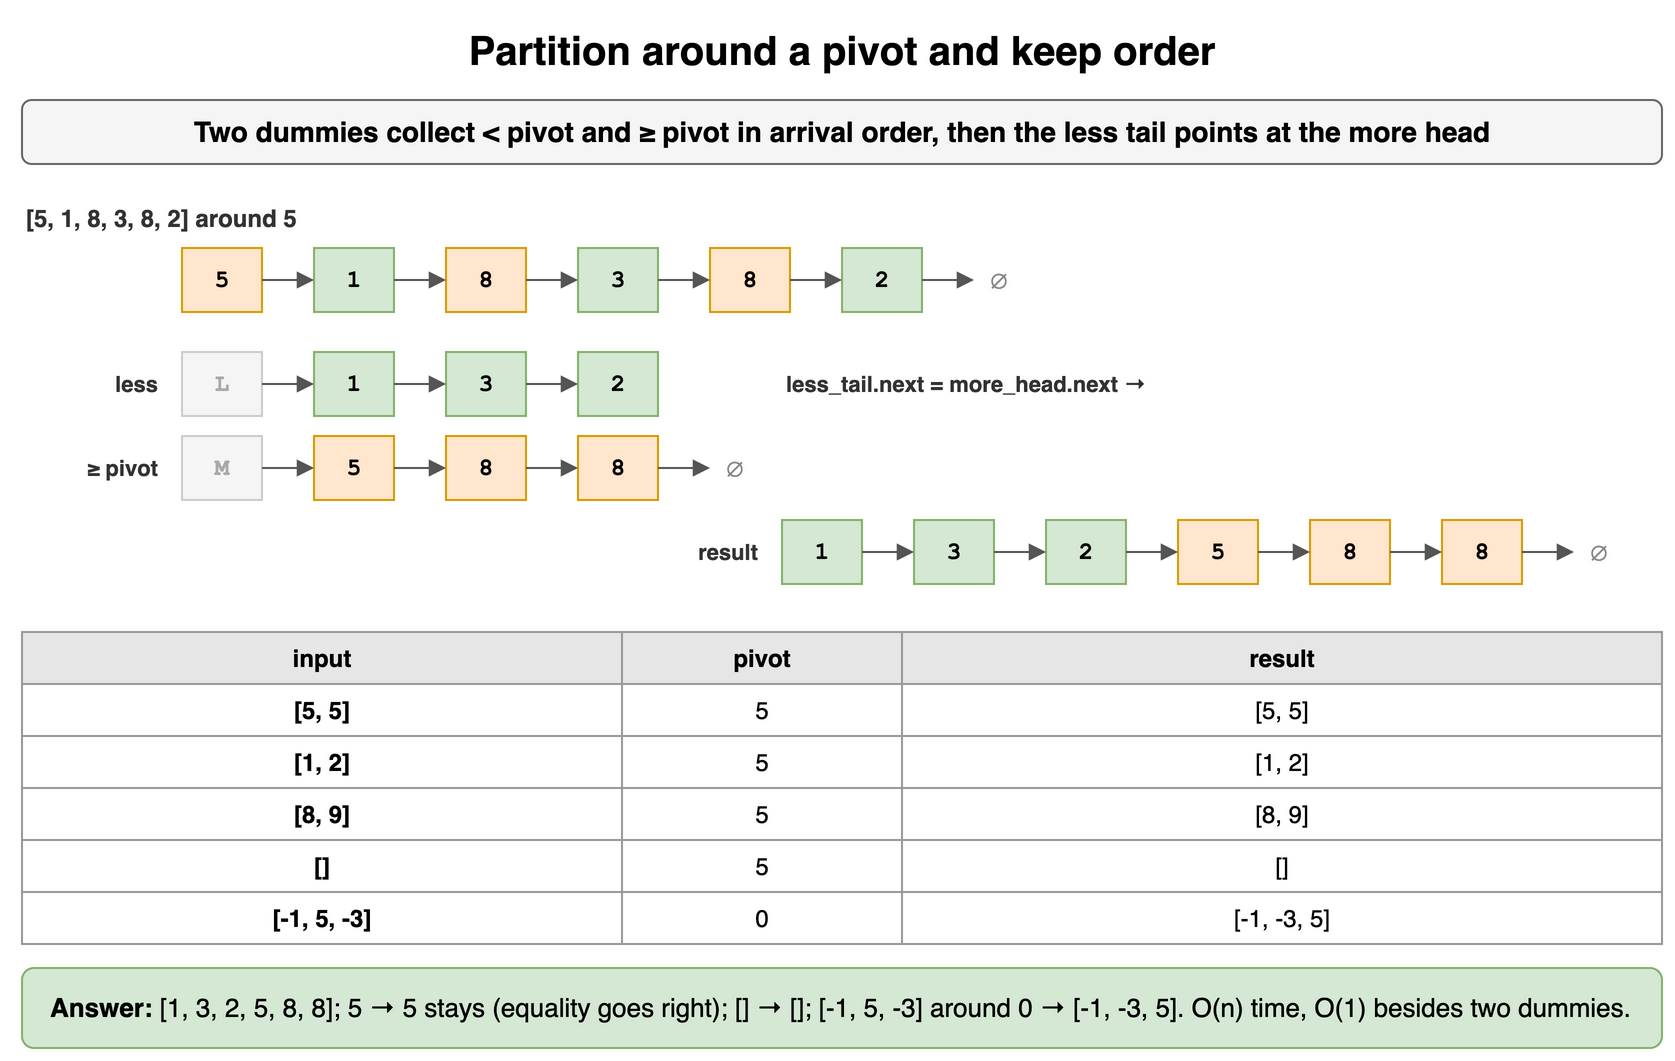

The diagram above was exported from draw.io. Its source (the exported page's mxGraphModel, read from the mxfile embedded in the PNG):
<mxGraphModel dx="900" dy="538" grid="1" gridSize="10" guides="1" tooltips="1" connect="1" arrows="1" fold="1" page="1" pageScale="1" pageWidth="900" pageHeight="538" math="0" shadow="0">
  <root>
    <mxCell id="0" />
    <mxCell id="1" parent="0" />
    <mxCell id="k41" value="Partition around a pivot and keep order" style="text;html=1;align=center;verticalAlign=middle;whiteSpace=wrap;fontSize=20;fontStyle=1;" vertex="1" parent="1">
      <mxGeometry x="40" y="10" width="820" height="30" as="geometry" />
    </mxCell>
    <mxCell id="k42" value="Two dummies collect &lt; pivot and ≥ pivot in arrival order, then the less tail points at the more head" style="rounded=1;whiteSpace=wrap;html=1;fillColor=#f5f5f5;strokeColor=#666666;fontStyle=1;fontSize=14;" vertex="1" parent="1">
      <mxGeometry x="40" y="50" width="820" height="32" as="geometry" />
    </mxCell>
    <mxCell id="k43" value="[5, 1, 8, 3, 8, 2] around 5" style="text;html=1;whiteSpace=wrap;fontSize=11;align=left;verticalAlign=middle;fontSize=12;fontColor=#333333;fontStyle=1;" vertex="1" parent="1">
      <mxGeometry x="40" y="100" width="400" height="18" as="geometry" />
    </mxCell>
    <mxCell id="k44" value="5" style="rounded=0;whiteSpace=wrap;html=1;fontFamily=Courier New;fontStyle=1;fontSize=13;fillColor=#ffe6cc;strokeColor=#d79b00;fontSize=12;" vertex="1" parent="1">
      <mxGeometry x="120" y="124" width="40" height="32" as="geometry" />
    </mxCell>
    <mxCell id="k45" value="1" style="rounded=0;whiteSpace=wrap;html=1;fontFamily=Courier New;fontStyle=1;fontSize=13;fillColor=#d5e8d4;strokeColor=#82b366;fontSize=12;" vertex="1" parent="1">
      <mxGeometry x="186" y="124" width="40" height="32" as="geometry" />
    </mxCell>
    <mxCell id="k46" value="8" style="rounded=0;whiteSpace=wrap;html=1;fontFamily=Courier New;fontStyle=1;fontSize=13;fillColor=#ffe6cc;strokeColor=#d79b00;fontSize=12;" vertex="1" parent="1">
      <mxGeometry x="252" y="124" width="40" height="32" as="geometry" />
    </mxCell>
    <mxCell id="k47" value="3" style="rounded=0;whiteSpace=wrap;html=1;fontFamily=Courier New;fontStyle=1;fontSize=13;fillColor=#d5e8d4;strokeColor=#82b366;fontSize=12;" vertex="1" parent="1">
      <mxGeometry x="318" y="124" width="40" height="32" as="geometry" />
    </mxCell>
    <mxCell id="k48" value="8" style="rounded=0;whiteSpace=wrap;html=1;fontFamily=Courier New;fontStyle=1;fontSize=13;fillColor=#ffe6cc;strokeColor=#d79b00;fontSize=12;" vertex="1" parent="1">
      <mxGeometry x="384" y="124" width="40" height="32" as="geometry" />
    </mxCell>
    <mxCell id="k49" value="2" style="rounded=0;whiteSpace=wrap;html=1;fontFamily=Courier New;fontStyle=1;fontSize=13;fillColor=#d5e8d4;strokeColor=#82b366;fontSize=12;" vertex="1" parent="1">
      <mxGeometry x="450" y="124" width="40" height="32" as="geometry" />
    </mxCell>
    <mxCell id="k410" value="" style="endArrow=block;html=1;strokeColor=#555555;" edge="1" parent="1" source="k44" target="k45">
      <mxGeometry relative="1" as="geometry" />
    </mxCell>
    <mxCell id="k411" value="" style="endArrow=block;html=1;strokeColor=#555555;" edge="1" parent="1" source="k45" target="k46">
      <mxGeometry relative="1" as="geometry" />
    </mxCell>
    <mxCell id="k412" value="" style="endArrow=block;html=1;strokeColor=#555555;" edge="1" parent="1" source="k46" target="k47">
      <mxGeometry relative="1" as="geometry" />
    </mxCell>
    <mxCell id="k413" value="" style="endArrow=block;html=1;strokeColor=#555555;" edge="1" parent="1" source="k47" target="k48">
      <mxGeometry relative="1" as="geometry" />
    </mxCell>
    <mxCell id="k414" value="" style="endArrow=block;html=1;strokeColor=#555555;" edge="1" parent="1" source="k48" target="k49">
      <mxGeometry relative="1" as="geometry" />
    </mxCell>
    <mxCell id="k415" value="∅" style="text;html=1;align=center;verticalAlign=middle;fontSize=13;fontColor=#888888;" vertex="1" parent="1">
      <mxGeometry x="516" y="124" width="24" height="32" as="geometry" />
    </mxCell>
    <mxCell id="k416" value="" style="endArrow=block;html=1;strokeColor=#555555;" edge="1" parent="1" source="k49" target="k415">
      <mxGeometry relative="1" as="geometry" />
    </mxCell>
    <mxCell id="k417" value="less" style="text;html=1;whiteSpace=wrap;fontSize=11;align=right;verticalAlign=middle;fontSize=11;fontColor=#333333;fontStyle=1;" vertex="1" parent="1">
      <mxGeometry x="40" y="176" width="70" height="32" as="geometry" />
    </mxCell>
    <mxCell id="k418" value="L" style="rounded=0;whiteSpace=wrap;html=1;fontFamily=Courier New;fontStyle=1;fontSize=13;fillColor=#f5f5f5;strokeColor=#cccccc;fontSize=12;fontColor=#aaaaaa;" vertex="1" parent="1">
      <mxGeometry x="120" y="176" width="40" height="32" as="geometry" />
    </mxCell>
    <mxCell id="k419" value="1" style="rounded=0;whiteSpace=wrap;html=1;fontFamily=Courier New;fontStyle=1;fontSize=13;fillColor=#d5e8d4;strokeColor=#82b366;fontSize=12;" vertex="1" parent="1">
      <mxGeometry x="186" y="176" width="40" height="32" as="geometry" />
    </mxCell>
    <mxCell id="k420" value="3" style="rounded=0;whiteSpace=wrap;html=1;fontFamily=Courier New;fontStyle=1;fontSize=13;fillColor=#d5e8d4;strokeColor=#82b366;fontSize=12;" vertex="1" parent="1">
      <mxGeometry x="252" y="176" width="40" height="32" as="geometry" />
    </mxCell>
    <mxCell id="k421" value="2" style="rounded=0;whiteSpace=wrap;html=1;fontFamily=Courier New;fontStyle=1;fontSize=13;fillColor=#d5e8d4;strokeColor=#82b366;fontSize=12;" vertex="1" parent="1">
      <mxGeometry x="318" y="176" width="40" height="32" as="geometry" />
    </mxCell>
    <mxCell id="k422" value="" style="endArrow=block;html=1;strokeColor=#555555;" edge="1" parent="1" source="k418" target="k419">
      <mxGeometry relative="1" as="geometry" />
    </mxCell>
    <mxCell id="k423" value="" style="endArrow=block;html=1;strokeColor=#555555;" edge="1" parent="1" source="k419" target="k420">
      <mxGeometry relative="1" as="geometry" />
    </mxCell>
    <mxCell id="k424" value="" style="endArrow=block;html=1;strokeColor=#555555;" edge="1" parent="1" source="k420" target="k421">
      <mxGeometry relative="1" as="geometry" />
    </mxCell>
    <mxCell id="k425" value="≥ pivot" style="text;html=1;whiteSpace=wrap;fontSize=11;align=right;verticalAlign=middle;fontSize=11;fontColor=#333333;fontStyle=1;" vertex="1" parent="1">
      <mxGeometry x="40" y="218" width="70" height="32" as="geometry" />
    </mxCell>
    <mxCell id="k426" value="M" style="rounded=0;whiteSpace=wrap;html=1;fontFamily=Courier New;fontStyle=1;fontSize=13;fillColor=#f5f5f5;strokeColor=#cccccc;fontSize=12;fontColor=#aaaaaa;" vertex="1" parent="1">
      <mxGeometry x="120" y="218" width="40" height="32" as="geometry" />
    </mxCell>
    <mxCell id="k427" value="5" style="rounded=0;whiteSpace=wrap;html=1;fontFamily=Courier New;fontStyle=1;fontSize=13;fillColor=#ffe6cc;strokeColor=#d79b00;fontSize=12;" vertex="1" parent="1">
      <mxGeometry x="186" y="218" width="40" height="32" as="geometry" />
    </mxCell>
    <mxCell id="k428" value="8" style="rounded=0;whiteSpace=wrap;html=1;fontFamily=Courier New;fontStyle=1;fontSize=13;fillColor=#ffe6cc;strokeColor=#d79b00;fontSize=12;" vertex="1" parent="1">
      <mxGeometry x="252" y="218" width="40" height="32" as="geometry" />
    </mxCell>
    <mxCell id="k429" value="8" style="rounded=0;whiteSpace=wrap;html=1;fontFamily=Courier New;fontStyle=1;fontSize=13;fillColor=#ffe6cc;strokeColor=#d79b00;fontSize=12;" vertex="1" parent="1">
      <mxGeometry x="318" y="218" width="40" height="32" as="geometry" />
    </mxCell>
    <mxCell id="k430" value="" style="endArrow=block;html=1;strokeColor=#555555;" edge="1" parent="1" source="k426" target="k427">
      <mxGeometry relative="1" as="geometry" />
    </mxCell>
    <mxCell id="k431" value="" style="endArrow=block;html=1;strokeColor=#555555;" edge="1" parent="1" source="k427" target="k428">
      <mxGeometry relative="1" as="geometry" />
    </mxCell>
    <mxCell id="k432" value="" style="endArrow=block;html=1;strokeColor=#555555;" edge="1" parent="1" source="k428" target="k429">
      <mxGeometry relative="1" as="geometry" />
    </mxCell>
    <mxCell id="k433" value="∅" style="text;html=1;align=center;verticalAlign=middle;fontSize=13;fontColor=#888888;" vertex="1" parent="1">
      <mxGeometry x="384" y="218" width="24" height="32" as="geometry" />
    </mxCell>
    <mxCell id="k434" value="" style="endArrow=block;html=1;strokeColor=#555555;" edge="1" parent="1" source="k429" target="k433">
      <mxGeometry relative="1" as="geometry" />
    </mxCell>
    <mxCell id="k435" value="less_tail.next = more_head.next →" style="text;html=1;whiteSpace=wrap;fontSize=11;align=left;verticalAlign=middle;fontSize=11;fontColor=#333333;fontStyle=1;" vertex="1" parent="1">
      <mxGeometry x="420" y="176" width="260" height="32" as="geometry" />
    </mxCell>
    <mxCell id="k436" value="1" style="rounded=0;whiteSpace=wrap;html=1;fontFamily=Courier New;fontStyle=1;fontSize=13;fillColor=#d5e8d4;strokeColor=#82b366;fontSize=12;" vertex="1" parent="1">
      <mxGeometry x="420" y="260" width="40" height="32" as="geometry" />
    </mxCell>
    <mxCell id="k437" value="3" style="rounded=0;whiteSpace=wrap;html=1;fontFamily=Courier New;fontStyle=1;fontSize=13;fillColor=#d5e8d4;strokeColor=#82b366;fontSize=12;" vertex="1" parent="1">
      <mxGeometry x="486" y="260" width="40" height="32" as="geometry" />
    </mxCell>
    <mxCell id="k438" value="2" style="rounded=0;whiteSpace=wrap;html=1;fontFamily=Courier New;fontStyle=1;fontSize=13;fillColor=#d5e8d4;strokeColor=#82b366;fontSize=12;" vertex="1" parent="1">
      <mxGeometry x="552" y="260" width="40" height="32" as="geometry" />
    </mxCell>
    <mxCell id="k439" value="5" style="rounded=0;whiteSpace=wrap;html=1;fontFamily=Courier New;fontStyle=1;fontSize=13;fillColor=#ffe6cc;strokeColor=#d79b00;fontSize=12;" vertex="1" parent="1">
      <mxGeometry x="618" y="260" width="40" height="32" as="geometry" />
    </mxCell>
    <mxCell id="k440" value="8" style="rounded=0;whiteSpace=wrap;html=1;fontFamily=Courier New;fontStyle=1;fontSize=13;fillColor=#ffe6cc;strokeColor=#d79b00;fontSize=12;" vertex="1" parent="1">
      <mxGeometry x="684" y="260" width="40" height="32" as="geometry" />
    </mxCell>
    <mxCell id="k441" value="8" style="rounded=0;whiteSpace=wrap;html=1;fontFamily=Courier New;fontStyle=1;fontSize=13;fillColor=#ffe6cc;strokeColor=#d79b00;fontSize=12;" vertex="1" parent="1">
      <mxGeometry x="750" y="260" width="40" height="32" as="geometry" />
    </mxCell>
    <mxCell id="k442" value="" style="endArrow=block;html=1;strokeColor=#555555;" edge="1" parent="1" source="k436" target="k437">
      <mxGeometry relative="1" as="geometry" />
    </mxCell>
    <mxCell id="k443" value="" style="endArrow=block;html=1;strokeColor=#555555;" edge="1" parent="1" source="k437" target="k438">
      <mxGeometry relative="1" as="geometry" />
    </mxCell>
    <mxCell id="k444" value="" style="endArrow=block;html=1;strokeColor=#555555;" edge="1" parent="1" source="k438" target="k439">
      <mxGeometry relative="1" as="geometry" />
    </mxCell>
    <mxCell id="k445" value="" style="endArrow=block;html=1;strokeColor=#555555;" edge="1" parent="1" source="k439" target="k440">
      <mxGeometry relative="1" as="geometry" />
    </mxCell>
    <mxCell id="k446" value="" style="endArrow=block;html=1;strokeColor=#555555;" edge="1" parent="1" source="k440" target="k441">
      <mxGeometry relative="1" as="geometry" />
    </mxCell>
    <mxCell id="k447" value="∅" style="text;html=1;align=center;verticalAlign=middle;fontSize=13;fontColor=#888888;" vertex="1" parent="1">
      <mxGeometry x="816" y="260" width="24" height="32" as="geometry" />
    </mxCell>
    <mxCell id="k448" value="" style="endArrow=block;html=1;strokeColor=#555555;" edge="1" parent="1" source="k441" target="k447">
      <mxGeometry relative="1" as="geometry" />
    </mxCell>
    <mxCell id="k449" value="result" style="text;html=1;whiteSpace=wrap;fontSize=11;align=right;verticalAlign=middle;fontSize=11;fontColor=#333333;fontStyle=1;" vertex="1" parent="1">
      <mxGeometry x="340" y="260" width="70" height="32" as="geometry" />
    </mxCell>
    <mxCell id="k450" value="input" style="whiteSpace=wrap;html=1;fillColor=#e6e6e6;strokeColor=#999999;fontStyle=1;fontSize=12;" vertex="1" parent="1">
      <mxGeometry x="40" y="316" width="300" height="26" as="geometry" />
    </mxCell>
    <mxCell id="k451" value="pivot" style="whiteSpace=wrap;html=1;fillColor=#e6e6e6;strokeColor=#999999;fontStyle=1;fontSize=12;" vertex="1" parent="1">
      <mxGeometry x="340" y="316" width="140" height="26" as="geometry" />
    </mxCell>
    <mxCell id="k452" value="result" style="whiteSpace=wrap;html=1;fillColor=#e6e6e6;strokeColor=#999999;fontStyle=1;fontSize=12;" vertex="1" parent="1">
      <mxGeometry x="480" y="316" width="380" height="26" as="geometry" />
    </mxCell>
    <mxCell id="k453" value="[5, 5]" style="whiteSpace=wrap;html=1;strokeColor=#999999;fontSize=12;fillColor=#ffffff;fontStyle=1;" vertex="1" parent="1">
      <mxGeometry x="40" y="342" width="300" height="26" as="geometry" />
    </mxCell>
    <mxCell id="k454" value="5" style="whiteSpace=wrap;html=1;strokeColor=#999999;fontSize=12;fillColor=#ffffff;" vertex="1" parent="1">
      <mxGeometry x="340" y="342" width="140" height="26" as="geometry" />
    </mxCell>
    <mxCell id="k455" value="[5, 5]" style="whiteSpace=wrap;html=1;strokeColor=#999999;fontSize=12;fillColor=#ffffff;" vertex="1" parent="1">
      <mxGeometry x="480" y="342" width="380" height="26" as="geometry" />
    </mxCell>
    <mxCell id="k456" value="[1, 2]" style="whiteSpace=wrap;html=1;strokeColor=#999999;fontSize=12;fillColor=#ffffff;fontStyle=1;" vertex="1" parent="1">
      <mxGeometry x="40" y="368" width="300" height="26" as="geometry" />
    </mxCell>
    <mxCell id="k457" value="5" style="whiteSpace=wrap;html=1;strokeColor=#999999;fontSize=12;fillColor=#ffffff;" vertex="1" parent="1">
      <mxGeometry x="340" y="368" width="140" height="26" as="geometry" />
    </mxCell>
    <mxCell id="k458" value="[1, 2]" style="whiteSpace=wrap;html=1;strokeColor=#999999;fontSize=12;fillColor=#ffffff;" vertex="1" parent="1">
      <mxGeometry x="480" y="368" width="380" height="26" as="geometry" />
    </mxCell>
    <mxCell id="k459" value="[8, 9]" style="whiteSpace=wrap;html=1;strokeColor=#999999;fontSize=12;fillColor=#ffffff;fontStyle=1;" vertex="1" parent="1">
      <mxGeometry x="40" y="394" width="300" height="26" as="geometry" />
    </mxCell>
    <mxCell id="k460" value="5" style="whiteSpace=wrap;html=1;strokeColor=#999999;fontSize=12;fillColor=#ffffff;" vertex="1" parent="1">
      <mxGeometry x="340" y="394" width="140" height="26" as="geometry" />
    </mxCell>
    <mxCell id="k461" value="[8, 9]" style="whiteSpace=wrap;html=1;strokeColor=#999999;fontSize=12;fillColor=#ffffff;" vertex="1" parent="1">
      <mxGeometry x="480" y="394" width="380" height="26" as="geometry" />
    </mxCell>
    <mxCell id="k462" value="[]" style="whiteSpace=wrap;html=1;strokeColor=#999999;fontSize=12;fillColor=#ffffff;fontStyle=1;" vertex="1" parent="1">
      <mxGeometry x="40" y="420" width="300" height="26" as="geometry" />
    </mxCell>
    <mxCell id="k463" value="5" style="whiteSpace=wrap;html=1;strokeColor=#999999;fontSize=12;fillColor=#ffffff;" vertex="1" parent="1">
      <mxGeometry x="340" y="420" width="140" height="26" as="geometry" />
    </mxCell>
    <mxCell id="k464" value="[]" style="whiteSpace=wrap;html=1;strokeColor=#999999;fontSize=12;fillColor=#ffffff;" vertex="1" parent="1">
      <mxGeometry x="480" y="420" width="380" height="26" as="geometry" />
    </mxCell>
    <mxCell id="k465" value="[-1, 5, -3]" style="whiteSpace=wrap;html=1;strokeColor=#999999;fontSize=12;fillColor=#ffffff;fontStyle=1;" vertex="1" parent="1">
      <mxGeometry x="40" y="446" width="300" height="26" as="geometry" />
    </mxCell>
    <mxCell id="k466" value="0" style="whiteSpace=wrap;html=1;strokeColor=#999999;fontSize=12;fillColor=#ffffff;" vertex="1" parent="1">
      <mxGeometry x="340" y="446" width="140" height="26" as="geometry" />
    </mxCell>
    <mxCell id="k467" value="[-1, -3, 5]" style="whiteSpace=wrap;html=1;strokeColor=#999999;fontSize=12;fillColor=#ffffff;" vertex="1" parent="1">
      <mxGeometry x="480" y="446" width="380" height="26" as="geometry" />
    </mxCell>
    <mxCell id="k468" value="&lt;b&gt;Answer:&lt;/b&gt; [1, 3, 2, 5, 8, 8]; 5 → 5 stays (equality goes right); [] → []; [-1, 5, -3] around 0 → [-1, -3, 5]. O(n) time, O(1) besides two dummies." style="rounded=1;whiteSpace=wrap;html=1;fillColor=#d5e8d4;strokeColor=#82b366;fontSize=13;align=left;spacingLeft=12;" vertex="1" parent="1">
      <mxGeometry x="40" y="484" width="820" height="40" as="geometry" />
    </mxCell>
  </root>
</mxGraphModel>